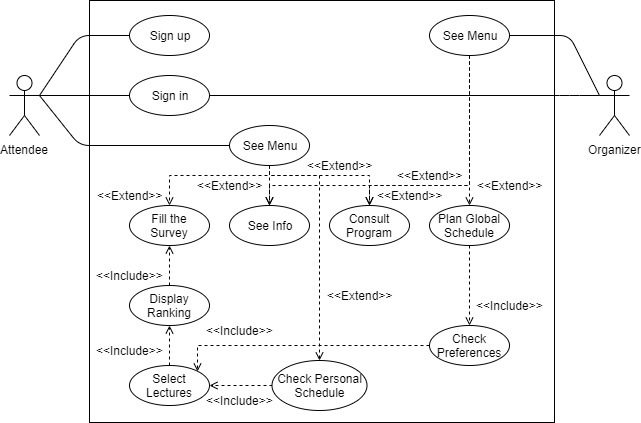

The diagram above was exported from draw.io. Its source (the exported page's mxGraphModel, read from the mxfile embedded in the PNG):
<mxGraphModel dx="868" dy="482" grid="1" gridSize="10" guides="1" tooltips="1" connect="1" arrows="1" fold="1" page="1" pageScale="1" pageWidth="827" pageHeight="1169" math="0" shadow="0">
  <root>
    <mxCell id="0" />
    <mxCell id="1" parent="0" />
    <mxCell id="t-lm2iALs3Q_W4RgUc0Z-6" value="" style="whiteSpace=wrap;html=1;" parent="1" vertex="1">
      <mxGeometry x="170" y="55" width="465" height="422" as="geometry" />
    </mxCell>
    <mxCell id="t-lm2iALs3Q_W4RgUc0Z-1" value="Attendee" style="shape=umlActor;verticalLabelPosition=bottom;labelBackgroundColor=#ffffff;verticalAlign=top;html=1;outlineConnect=0;" parent="1" vertex="1">
      <mxGeometry x="90" y="130" width="30" height="60" as="geometry" />
    </mxCell>
    <mxCell id="t-lm2iALs3Q_W4RgUc0Z-2" value="Organizer" style="shape=umlActor;verticalLabelPosition=bottom;labelBackgroundColor=#ffffff;verticalAlign=top;html=1;outlineConnect=0;" parent="1" vertex="1">
      <mxGeometry x="680" y="130" width="30" height="60" as="geometry" />
    </mxCell>
    <mxCell id="t-lm2iALs3Q_W4RgUc0Z-7" value="Sign in" style="ellipse;whiteSpace=wrap;html=1;" parent="1" vertex="1">
      <mxGeometry x="210" y="130" width="80" height="40" as="geometry" />
    </mxCell>
    <mxCell id="t-lm2iALs3Q_W4RgUc0Z-43" style="edgeStyle=orthogonalEdgeStyle;rounded=0;orthogonalLoop=1;jettySize=auto;html=1;exitX=0;exitY=0.5;exitDx=0;exitDy=0;entryX=1;entryY=0.5;entryDx=0;entryDy=0;dashed=1;endArrow=open;endFill=0;" parent="1" source="t-lm2iALs3Q_W4RgUc0Z-8" target="t-lm2iALs3Q_W4RgUc0Z-12" edge="1">
      <mxGeometry relative="1" as="geometry" />
    </mxCell>
    <mxCell id="t-lm2iALs3Q_W4RgUc0Z-8" value="Check Personal Schedule" style="ellipse;whiteSpace=wrap;html=1;" parent="1" vertex="1">
      <mxGeometry x="352.5" y="415" width="95" height="50" as="geometry" />
    </mxCell>
    <object label="" id="t-lm2iALs3Q_W4RgUc0Z-39">
      <mxCell style="edgeStyle=orthogonalEdgeStyle;rounded=0;orthogonalLoop=1;jettySize=auto;html=1;exitX=0.5;exitY=0;exitDx=0;exitDy=0;dashed=1;endArrow=open;endFill=0;labelBorderColor=none;" parent="1" source="t-lm2iALs3Q_W4RgUc0Z-9" target="t-lm2iALs3Q_W4RgUc0Z-10" edge="1">
        <mxGeometry relative="1" as="geometry" />
      </mxCell>
    </object>
    <mxCell id="t-lm2iALs3Q_W4RgUc0Z-9" value="Display Ranking" style="ellipse;whiteSpace=wrap;html=1;" parent="1" vertex="1">
      <mxGeometry x="210" y="340" width="80" height="40" as="geometry" />
    </mxCell>
    <mxCell id="t-lm2iALs3Q_W4RgUc0Z-10" value="Fill the Survey" style="ellipse;whiteSpace=wrap;html=1;" parent="1" vertex="1">
      <mxGeometry x="210" y="260" width="80" height="40" as="geometry" />
    </mxCell>
    <mxCell id="t-lm2iALs3Q_W4RgUc0Z-11" value="Sign up" style="ellipse;whiteSpace=wrap;html=1;" parent="1" vertex="1">
      <mxGeometry x="210" y="70" width="80" height="40" as="geometry" />
    </mxCell>
    <mxCell id="t-lm2iALs3Q_W4RgUc0Z-12" value="Select Lectures" style="ellipse;whiteSpace=wrap;html=1;" parent="1" vertex="1">
      <mxGeometry x="210" y="420" width="80" height="40" as="geometry" />
    </mxCell>
    <mxCell id="t-lm2iALs3Q_W4RgUc0Z-45" style="edgeStyle=orthogonalEdgeStyle;rounded=0;orthogonalLoop=1;jettySize=auto;html=1;exitX=0;exitY=0.5;exitDx=0;exitDy=0;entryX=1;entryY=0;entryDx=0;entryDy=0;dashed=1;endArrow=open;endFill=0;" parent="1" source="t-lm2iALs3Q_W4RgUc0Z-15" target="t-lm2iALs3Q_W4RgUc0Z-12" edge="1">
      <mxGeometry relative="1" as="geometry">
        <Array as="points">
          <mxPoint x="278" y="400" />
        </Array>
      </mxGeometry>
    </mxCell>
    <mxCell id="t-lm2iALs3Q_W4RgUc0Z-15" value="Check Preferences" style="ellipse;whiteSpace=wrap;html=1;" parent="1" vertex="1">
      <mxGeometry x="510" y="380" width="80" height="40" as="geometry" />
    </mxCell>
    <mxCell id="t-lm2iALs3Q_W4RgUc0Z-62" style="edgeStyle=orthogonalEdgeStyle;rounded=0;orthogonalLoop=1;jettySize=auto;html=1;exitX=0.5;exitY=1;exitDx=0;exitDy=0;dashed=1;endArrow=open;endFill=0;" parent="1" source="t-lm2iALs3Q_W4RgUc0Z-16" target="t-lm2iALs3Q_W4RgUc0Z-15" edge="1">
      <mxGeometry relative="1" as="geometry" />
    </mxCell>
    <mxCell id="t-lm2iALs3Q_W4RgUc0Z-16" value="Plan Global Schedule" style="ellipse;whiteSpace=wrap;html=1;" parent="1" vertex="1">
      <mxGeometry x="510" y="260" width="80" height="40" as="geometry" />
    </mxCell>
    <mxCell id="t-lm2iALs3Q_W4RgUc0Z-58" style="edgeStyle=orthogonalEdgeStyle;rounded=0;orthogonalLoop=1;jettySize=auto;html=1;exitX=0.5;exitY=1;exitDx=0;exitDy=0;dashed=1;endArrow=open;endFill=0;" parent="1" source="t-lm2iALs3Q_W4RgUc0Z-17" target="t-lm2iALs3Q_W4RgUc0Z-10" edge="1">
      <mxGeometry relative="1" as="geometry">
        <Array as="points">
          <mxPoint x="350" y="230" />
          <mxPoint x="250" y="230" />
        </Array>
      </mxGeometry>
    </mxCell>
    <mxCell id="t-lm2iALs3Q_W4RgUc0Z-59" style="edgeStyle=orthogonalEdgeStyle;rounded=0;orthogonalLoop=1;jettySize=auto;html=1;exitX=0.5;exitY=1;exitDx=0;exitDy=0;entryX=0.5;entryY=0;entryDx=0;entryDy=0;dashed=1;endArrow=open;endFill=0;" parent="1" source="t-lm2iALs3Q_W4RgUc0Z-17" target="t-lm2iALs3Q_W4RgUc0Z-47" edge="1">
      <mxGeometry relative="1" as="geometry" />
    </mxCell>
    <mxCell id="t-lm2iALs3Q_W4RgUc0Z-60" style="edgeStyle=orthogonalEdgeStyle;rounded=0;orthogonalLoop=1;jettySize=auto;html=1;exitX=0.5;exitY=1;exitDx=0;exitDy=0;entryX=0.5;entryY=0;entryDx=0;entryDy=0;dashed=1;endArrow=open;endFill=0;" parent="1" source="t-lm2iALs3Q_W4RgUc0Z-17" target="t-lm2iALs3Q_W4RgUc0Z-46" edge="1">
      <mxGeometry relative="1" as="geometry">
        <Array as="points">
          <mxPoint x="350" y="230" />
          <mxPoint x="450" y="230" />
        </Array>
      </mxGeometry>
    </mxCell>
    <mxCell id="t-lm2iALs3Q_W4RgUc0Z-70" style="edgeStyle=orthogonalEdgeStyle;rounded=0;orthogonalLoop=1;jettySize=auto;html=1;exitX=0.5;exitY=1;exitDx=0;exitDy=0;dashed=1;endArrow=open;endFill=0;" parent="1" source="t-lm2iALs3Q_W4RgUc0Z-17" target="t-lm2iALs3Q_W4RgUc0Z-8" edge="1">
      <mxGeometry relative="1" as="geometry">
        <Array as="points">
          <mxPoint x="350" y="230" />
          <mxPoint x="400" y="230" />
        </Array>
      </mxGeometry>
    </mxCell>
    <mxCell id="t-lm2iALs3Q_W4RgUc0Z-17" value="See Menu" style="ellipse;whiteSpace=wrap;html=1;" parent="1" vertex="1">
      <mxGeometry x="310" y="180" width="80" height="40" as="geometry" />
    </mxCell>
    <mxCell id="t-lm2iALs3Q_W4RgUc0Z-21" value="" style="endArrow=none;html=1;entryX=0;entryY=0.5;entryDx=0;entryDy=0;exitX=1;exitY=0.3333333333333333;exitDx=0;exitDy=0;exitPerimeter=0;" parent="1" source="t-lm2iALs3Q_W4RgUc0Z-1" target="t-lm2iALs3Q_W4RgUc0Z-11" edge="1">
      <mxGeometry width="50" height="50" relative="1" as="geometry">
        <mxPoint x="160" y="280" as="sourcePoint" />
        <mxPoint x="200" y="230" as="targetPoint" />
        <Array as="points">
          <mxPoint x="160" y="90" />
        </Array>
      </mxGeometry>
    </mxCell>
    <mxCell id="t-lm2iALs3Q_W4RgUc0Z-24" value="" style="endArrow=none;html=1;entryX=0;entryY=0.5;entryDx=0;entryDy=0;exitX=1;exitY=0.3333333333333333;exitDx=0;exitDy=0;exitPerimeter=0;" parent="1" source="t-lm2iALs3Q_W4RgUc0Z-1" target="t-lm2iALs3Q_W4RgUc0Z-7" edge="1">
      <mxGeometry width="50" height="50" relative="1" as="geometry">
        <mxPoint x="180" y="310" as="sourcePoint" />
        <mxPoint x="200" y="230" as="targetPoint" />
        <Array as="points" />
      </mxGeometry>
    </mxCell>
    <mxCell id="t-lm2iALs3Q_W4RgUc0Z-29" value="" style="endArrow=none;html=1;entryX=0;entryY=0.3333333333333333;entryDx=0;entryDy=0;entryPerimeter=0;exitX=1;exitY=0.5;exitDx=0;exitDy=0;" parent="1" source="t-lm2iALs3Q_W4RgUc0Z-7" target="t-lm2iALs3Q_W4RgUc0Z-2" edge="1">
      <mxGeometry width="50" height="50" relative="1" as="geometry">
        <mxPoint x="690" y="350" as="sourcePoint" />
        <mxPoint x="160" y="520" as="targetPoint" />
        <Array as="points">
          <mxPoint x="650" y="150" />
        </Array>
      </mxGeometry>
    </mxCell>
    <mxCell id="t-lm2iALs3Q_W4RgUc0Z-40" value="&amp;lt;&amp;lt;Include&amp;gt;&amp;gt;" style="text;html=1;align=center;verticalAlign=middle;resizable=0;points=[];;autosize=1;" parent="1" vertex="1">
      <mxGeometry x="170" y="320" width="80" height="20" as="geometry" />
    </mxCell>
    <object label="" id="t-lm2iALs3Q_W4RgUc0Z-41">
      <mxCell style="edgeStyle=orthogonalEdgeStyle;rounded=0;orthogonalLoop=1;jettySize=auto;html=1;dashed=1;endArrow=open;endFill=0;labelBorderColor=none;entryX=0.5;entryY=1;entryDx=0;entryDy=0;" parent="1" source="t-lm2iALs3Q_W4RgUc0Z-12" target="t-lm2iALs3Q_W4RgUc0Z-9" edge="1">
        <mxGeometry relative="1" as="geometry">
          <mxPoint x="310" y="350" as="sourcePoint" />
          <mxPoint x="300" y="380" as="targetPoint" />
        </mxGeometry>
      </mxCell>
    </object>
    <mxCell id="t-lm2iALs3Q_W4RgUc0Z-42" value="&amp;lt;&amp;lt;Include&amp;gt;&amp;gt;" style="text;html=1;align=center;verticalAlign=middle;resizable=0;points=[];;autosize=1;" parent="1" vertex="1">
      <mxGeometry x="280" y="375" width="80" height="20" as="geometry" />
    </mxCell>
    <mxCell id="t-lm2iALs3Q_W4RgUc0Z-44" value="&amp;lt;&amp;lt;Include&amp;gt;&amp;gt;" style="text;html=1;align=center;verticalAlign=middle;resizable=0;points=[];;autosize=1;" parent="1" vertex="1">
      <mxGeometry x="280" y="445" width="80" height="20" as="geometry" />
    </mxCell>
    <mxCell id="t-lm2iALs3Q_W4RgUc0Z-46" value="Consult Program" style="ellipse;whiteSpace=wrap;html=1;" parent="1" vertex="1">
      <mxGeometry x="410" y="260" width="80" height="40" as="geometry" />
    </mxCell>
    <mxCell id="t-lm2iALs3Q_W4RgUc0Z-47" value="See Info" style="ellipse;whiteSpace=wrap;html=1;" parent="1" vertex="1">
      <mxGeometry x="310" y="260" width="80" height="40" as="geometry" />
    </mxCell>
    <mxCell id="t-lm2iALs3Q_W4RgUc0Z-49" value="&amp;lt;&amp;lt;Include&amp;gt;&amp;gt;" style="text;html=1;align=center;verticalAlign=middle;resizable=0;points=[];;autosize=1;" parent="1" vertex="1">
      <mxGeometry x="550" y="350" width="80" height="20" as="geometry" />
    </mxCell>
    <mxCell id="t-lm2iALs3Q_W4RgUc0Z-65" value="&amp;lt;&amp;lt;Extend&amp;gt;&amp;gt;" style="text;html=1;align=center;verticalAlign=middle;resizable=0;points=[];;autosize=1;" parent="1" vertex="1">
      <mxGeometry x="170" y="240" width="80" height="20" as="geometry" />
    </mxCell>
    <mxCell id="t-lm2iALs3Q_W4RgUc0Z-66" value="&amp;lt;&amp;lt;Extend&amp;gt;&amp;gt;" style="text;html=1;align=center;verticalAlign=middle;resizable=0;points=[];;autosize=1;" parent="1" vertex="1">
      <mxGeometry x="380" y="210" width="80" height="20" as="geometry" />
    </mxCell>
    <mxCell id="t-lm2iALs3Q_W4RgUc0Z-67" value="&amp;lt;&amp;lt;Extend&amp;gt;&amp;gt;" style="text;html=1;align=center;verticalAlign=middle;resizable=0;points=[];;autosize=1;direction=south;" parent="1" vertex="1">
      <mxGeometry x="480" y="210" width="20" height="80" as="geometry" />
    </mxCell>
    <mxCell id="t-lm2iALs3Q_W4RgUc0Z-68" value="&amp;lt;&amp;lt;Extend&amp;gt;&amp;gt;" style="text;html=1;align=center;verticalAlign=middle;resizable=0;points=[];;autosize=1;direction=south;" parent="1" vertex="1">
      <mxGeometry x="300" y="200" width="20" height="80" as="geometry" />
    </mxCell>
    <mxCell id="t-lm2iALs3Q_W4RgUc0Z-69" value="&amp;lt;&amp;lt;Include&amp;gt;&amp;gt;" style="text;html=1;align=center;verticalAlign=middle;resizable=0;points=[];;autosize=1;" parent="1" vertex="1">
      <mxGeometry x="170" y="395" width="80" height="20" as="geometry" />
    </mxCell>
    <mxCell id="t-lm2iALs3Q_W4RgUc0Z-71" value="&amp;lt;&amp;lt;Extend&amp;gt;&amp;gt;" style="text;html=1;align=center;verticalAlign=middle;resizable=0;points=[];;autosize=1;" parent="1" vertex="1">
      <mxGeometry x="400" y="340" width="80" height="20" as="geometry" />
    </mxCell>
    <mxCell id="t-lm2iALs3Q_W4RgUc0Z-73" value="" style="endArrow=none;html=1;exitX=1;exitY=0.3333333333333333;exitDx=0;exitDy=0;exitPerimeter=0;entryX=0;entryY=0.5;entryDx=0;entryDy=0;" parent="1" source="t-lm2iALs3Q_W4RgUc0Z-1" target="t-lm2iALs3Q_W4RgUc0Z-17" edge="1">
      <mxGeometry width="50" height="50" relative="1" as="geometry">
        <mxPoint x="70" y="580" as="sourcePoint" />
        <mxPoint x="120" y="530" as="targetPoint" />
        <Array as="points">
          <mxPoint x="160" y="200" />
        </Array>
      </mxGeometry>
    </mxCell>
    <mxCell id="t-lm2iALs3Q_W4RgUc0Z-80" style="edgeStyle=orthogonalEdgeStyle;rounded=0;orthogonalLoop=1;jettySize=auto;html=1;exitX=0.5;exitY=1;exitDx=0;exitDy=0;entryX=0.5;entryY=0;entryDx=0;entryDy=0;endArrow=open;endFill=0;dashed=1;" parent="1" source="t-lm2iALs3Q_W4RgUc0Z-76" target="t-lm2iALs3Q_W4RgUc0Z-16" edge="1">
      <mxGeometry relative="1" as="geometry" />
    </mxCell>
    <mxCell id="t-lm2iALs3Q_W4RgUc0Z-81" style="edgeStyle=orthogonalEdgeStyle;rounded=0;orthogonalLoop=1;jettySize=auto;html=1;exitX=0.5;exitY=1;exitDx=0;exitDy=0;entryX=0.5;entryY=0;entryDx=0;entryDy=0;dashed=1;endArrow=open;endFill=0;" parent="1" source="t-lm2iALs3Q_W4RgUc0Z-76" target="t-lm2iALs3Q_W4RgUc0Z-46" edge="1">
      <mxGeometry relative="1" as="geometry">
        <Array as="points">
          <mxPoint x="550" y="240" />
          <mxPoint x="450" y="240" />
        </Array>
      </mxGeometry>
    </mxCell>
    <mxCell id="t-lm2iALs3Q_W4RgUc0Z-86" style="edgeStyle=orthogonalEdgeStyle;rounded=0;orthogonalLoop=1;jettySize=auto;html=1;exitX=0.5;exitY=1;exitDx=0;exitDy=0;dashed=1;endArrow=open;endFill=0;" parent="1" source="t-lm2iALs3Q_W4RgUc0Z-76" target="t-lm2iALs3Q_W4RgUc0Z-47" edge="1">
      <mxGeometry relative="1" as="geometry">
        <Array as="points">
          <mxPoint x="550" y="240" />
          <mxPoint x="350" y="240" />
        </Array>
      </mxGeometry>
    </mxCell>
    <mxCell id="t-lm2iALs3Q_W4RgUc0Z-76" value="See Menu" style="ellipse;whiteSpace=wrap;html=1;" parent="1" vertex="1">
      <mxGeometry x="510" y="70" width="80" height="40" as="geometry" />
    </mxCell>
    <mxCell id="t-lm2iALs3Q_W4RgUc0Z-77" value="" style="endArrow=none;html=1;entryX=0;entryY=0.3333333333333333;entryDx=0;entryDy=0;entryPerimeter=0;exitX=1;exitY=0.5;exitDx=0;exitDy=0;" parent="1" source="t-lm2iALs3Q_W4RgUc0Z-76" target="t-lm2iALs3Q_W4RgUc0Z-2" edge="1">
      <mxGeometry width="50" height="50" relative="1" as="geometry">
        <mxPoint x="60" y="400" as="sourcePoint" />
        <mxPoint x="110" y="350" as="targetPoint" />
        <Array as="points">
          <mxPoint x="650" y="90" />
        </Array>
      </mxGeometry>
    </mxCell>
    <mxCell id="t-lm2iALs3Q_W4RgUc0Z-83" value="&amp;lt;&amp;lt;Extend&amp;gt;&amp;gt;" style="text;html=1;align=center;verticalAlign=middle;resizable=0;points=[];;autosize=1;" parent="1" vertex="1">
      <mxGeometry x="550" y="230" width="80" height="20" as="geometry" />
    </mxCell>
    <mxCell id="t-lm2iALs3Q_W4RgUc0Z-84" value="&amp;lt;&amp;lt;Extend&amp;gt;&amp;gt;" style="text;html=1;align=center;verticalAlign=middle;resizable=0;points=[];;autosize=1;" parent="1" vertex="1">
      <mxGeometry x="470" y="220" width="80" height="20" as="geometry" />
    </mxCell>
  </root>
</mxGraphModel>